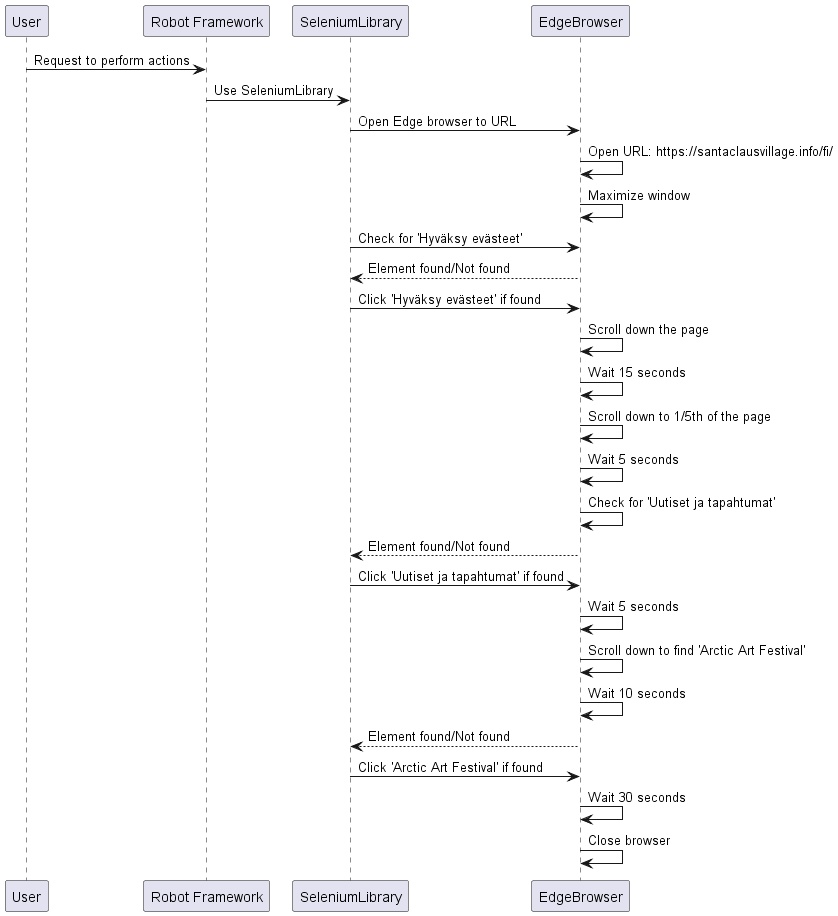

The diagram above was rendered by PlantUML. Its source (embedded in the PNG):
@startuml
participant User
participant "Robot Framework" as RF
participant SeleniumLibrary
participant EdgeBrowser

User -> RF: Request to perform actions
RF -> SeleniumLibrary: Use SeleniumLibrary
SeleniumLibrary -> EdgeBrowser: Open Edge browser to URL
EdgeBrowser -> EdgeBrowser: Open URL: https://santaclausvillage.info/fi/
EdgeBrowser -> EdgeBrowser: Maximize window
SeleniumLibrary -> EdgeBrowser: Check for 'Hyväksy evästeet'
EdgeBrowser --> SeleniumLibrary: Element found/Not found
SeleniumLibrary -> EdgeBrowser: Click 'Hyväksy evästeet' if found
EdgeBrowser -> EdgeBrowser: Scroll down the page
EdgeBrowser -> EdgeBrowser: Wait 15 seconds
EdgeBrowser -> EdgeBrowser: Scroll down to 1/5th of the page
EdgeBrowser -> EdgeBrowser: Wait 5 seconds
EdgeBrowser -> EdgeBrowser: Check for 'Uutiset ja tapahtumat'
EdgeBrowser --> SeleniumLibrary: Element found/Not found
SeleniumLibrary -> EdgeBrowser: Click 'Uutiset ja tapahtumat' if found
EdgeBrowser -> EdgeBrowser: Wait 5 seconds
EdgeBrowser -> EdgeBrowser: Scroll down to find 'Arctic Art Festival'
EdgeBrowser -> EdgeBrowser: Wait 10 seconds
EdgeBrowser --> SeleniumLibrary: Element found/Not found
SeleniumLibrary -> EdgeBrowser: Click 'Arctic Art Festival' if found
EdgeBrowser -> EdgeBrowser: Wait 30 seconds
EdgeBrowser -> EdgeBrowser: Close browser
@enduml